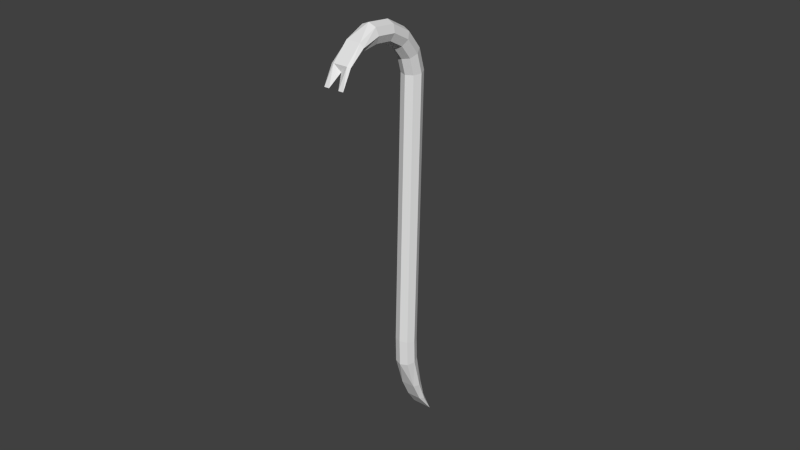 # Source: Sorkkarauta_01.blend  (saved by Blender 2.71.0; exported with 4.5.12 LTS)
import bpy
from mathutils import Matrix  # noqa: F401  (used for matrix-valued properties, if any)

bpy.ops.wm.read_factory_settings(use_empty=True)
scene = bpy.context.scene
scene.name = 'Scene'

# ---- collections
col_collection_1 = bpy.data.collections.new('Collection 1'); scene.collection.children.link(col_collection_1)

# ---- world
world_world = bpy.data.worlds.new('World'); scene.world = world_world
world_world.color = (0.05088, 0.05088, 0.05088)
world_world.use_sun_shadow = False
world_world.sun_shadow_jitter_overblur = 0.0
world_world.cycles.sampling_method = 'MANUAL'
world_world.cycles.sample_map_resolution = 256

# ---- meshes
me_torus = bpy.data.meshes.new('Torus')
me_torus.from_pydata([(8.342, 10.43, 0.0), (8.419, 10.31, 0.3536), (8.607, 10.01, 0.5), (8.794, 9.708, 0.3536), (8.872, 9.584, 0.0), (8.794, 9.708, -0.3536), (8.607, 10.01, -0.5), (8.419, 10.31, -0.3536), (-2.121, 2.121, 0.0), (-2.018, 2.018, 0.3536), (-1.768, 1.768, 0.5), (-1.518, 1.518, 0.3536), (-1.414, 1.414, 0.0), (-1.518, 1.518, -0.3536), (-1.768, 1.768, -0.5), (-2.018, 2.018, -0.3536), (-2.772, 1.148, 0.0), (-2.636, 1.092, 0.3536), (-2.31, 0.9567, 0.5), (-1.983, 0.8214, 0.3536), (-1.848, 0.7654, 0.0), (-1.983, 0.8214, -0.3536), (-2.31, 0.9567, -0.5), (-2.636, 1.092, -0.3536), (-3.0, 2.384e-07, 0.0), (-2.854, 2.384e-07, 0.3536), (-2.5, 2.384e-07, 0.5), (-2.146, 2.384e-07, 0.3536), (-2.0, 2.384e-07, 0.0), (-2.146, 2.384e-07, -0.3536), (-2.5, 2.384e-07, -0.5), (-2.854, 2.384e-07, -0.3536), (-2.772, -1.148, 0.0), (-2.636, -1.092, 0.3536), (-2.31, -0.9567, 0.5), (-1.983, -0.8214, 0.3536), (-1.848, -0.7654, 0.0), (-1.983, -0.8214, -0.3536), (-2.31, -0.9567, -0.5), (-2.636, -1.092, -0.3536), (-2.121, -2.121, 0.0), (-2.018, -2.018, 0.3536), (-1.768, -1.768, 0.5), (-1.518, -1.518, 0.3536), (-1.414, -1.414, 0.0), (-1.518, -1.518, -0.3536), (-1.768, -1.768, -0.5), (-2.018, -2.018, -0.3536), (-1.092, -2.474, 0.3536), (-0.9567, -2.31, 0.5), (-0.8214, -2.145, 0.3536), (-0.8214, -2.145, -0.3536), (-0.9567, -2.31, -0.5), (-1.092, -2.474, -0.3536), (0.0, -2.577, 0.3536), (0.0, -2.5, 0.5), (2.384e-07, -2.341, 0.3536), (2.384e-07, -2.341, -0.3536), (0.0, -2.5, -0.5), (0.0, -2.577, -0.3536), (0.9567, -2.31, 0.5), (0.9567, -2.31, -0.5), (0.9567, -2.31, -0.25), (0.9567, -2.31, 0.25), (0.2067, -2.335, 0.0), (9.12, 11.13, 0.0), (9.229, 11.03, 0.3536), (9.491, 10.79, 0.5), (9.754, 10.55, 0.3536), (9.863, 10.46, 0.0), (9.754, 10.55, -0.3536), (9.491, 10.79, -0.5), (9.229, 11.03, -0.3536), (10.22, 12.26, 0.3536), (10.41, 12.07, 0.5), (10.6, 11.88, 0.3536), (10.6, 11.88, -0.3536), (10.41, 12.07, -0.5), (10.22, 12.26, -0.3536), (10.75, 13.0, 0.3536), (10.92, 13.0, 0.5), (11.03, 12.85, 0.3536), (11.03, 12.85, -0.3536), (10.92, 13.0, -0.5), (10.75, 13.0, -0.3536), (11.27, 13.88, 0.5), (11.27, 13.88, -0.5)], [], [(0, 8, 9, 1), (1, 9, 10, 2), (2, 10, 11, 3), (3, 11, 12, 4), (4, 12, 13, 5), (5, 13, 14, 6), (6, 14, 15, 7), (7, 15, 8, 0), (8, 16, 17, 9), (9, 17, 18, 10), (10, 18, 19, 11), (11, 19, 20, 12), (12, 20, 21, 13), (13, 21, 22, 14), (14, 22, 23, 15), (15, 23, 16, 8), (16, 24, 25, 17), (17, 25, 26, 18), (18, 26, 27, 19), (19, 27, 28, 20), (20, 28, 29, 21), (21, 29, 30, 22), (22, 30, 31, 23), (23, 31, 24, 16), (24, 32, 33, 25), (25, 33, 34, 26), (26, 34, 35, 27), (27, 35, 36, 28), (28, 36, 37, 29), (29, 37, 38, 30), (30, 38, 39, 31), (31, 39, 32, 24), (32, 40, 41, 33), (33, 41, 42, 34), (34, 42, 43, 35), (35, 43, 44, 36), (36, 44, 45, 37), (37, 45, 46, 38), (38, 46, 47, 39), (39, 47, 40, 32), (53, 40, 47), (41, 48, 49, 42), (42, 49, 50, 43), (51, 50, 44), (48, 41, 40), (45, 51, 52, 46), (46, 52, 53, 47), (53, 48, 40), (48, 54, 55, 49), (49, 55, 56, 50), (51, 57, 58, 52), (52, 58, 59, 53), (57, 51, 50, 56), (60, 55, 54), (60, 56, 55), (45, 44, 51), (50, 43, 44), (58, 57, 61), (61, 59, 58), (54, 59, 64), (54, 48, 53, 59), (57, 56, 64), (54, 64, 63, 60), (59, 61, 62, 64), (56, 60, 63, 64), (57, 64, 62, 61), (0, 1, 66, 65), (3, 4, 69, 68), (2, 3, 68, 67), (5, 6, 71, 70), (4, 5, 70, 69), (6, 7, 72, 71), (1, 2, 67, 66), (7, 0, 65, 72), (81, 75, 76, 82), (68, 69, 75), (67, 68, 75, 74), (70, 71, 77, 76), (70, 76, 69), (71, 72, 78, 77), (66, 67, 74, 73), (76, 75, 69), (72, 65, 78), (74, 75, 81, 80), (76, 77, 83, 82), (77, 78, 84, 83), (73, 74, 80, 79), (65, 66, 73), (78, 73, 65), (84, 79, 85, 86), (80, 85, 79), (83, 86, 82), (79, 84, 78, 73), (80, 81, 85), (84, 86, 83), (82, 86, 85, 81)])
me_torus.use_remesh_preserve_volume = False
me_torus.use_remesh_preserve_attributes = False
me_torus.use_mirror_vertex_groups = False
me_torus.update()

# ---- objects
ob_torus = bpy.data.objects.new('Torus', me_torus)

# ---- transforms, parenting, visibility, modifiers, constraints
ob_torus.location = (0.0, -2.5, 10.0)
ob_torus.rotation_euler = (-1.571, 0.8727, -1.571)
ob_torus.lineart.crease_threshold = 0.0

# ---- collection membership
col_collection_1.objects.link(ob_torus)

# ---- scene / render settings (as saved in the file)
scene.frame_start = 1; scene.frame_end = 250; scene.frame_set(1)
scene.render.engine = 'BLENDER_EEVEE_NEXT'
scene.render.resolution_percentage = 50
scene.render.dither_intensity = 0.0
scene.cycles.use_denoising = False
scene.cycles.samples = 10
scene.cycles.sampling_pattern = 'TABULATED_SOBOL'
scene.cycles.light_sampling_threshold = 0.0
scene.cycles.use_adaptive_sampling = False
scene.cycles.use_light_tree = False
scene.cycles.blur_glossy = 0.0
scene.cycles.volume_bounces = 1
scene.cycles.pixel_filter_type = 'GAUSSIAN'
scene.cycles.sample_clamp_indirect = 0.0
scene.view_settings.view_transform = 'Standard'
bpy.context.view_layer.update()

# ---- added for rendering (the .blend has no active camera and no usable light): camera, sun
cam_auto = bpy.data.cameras.new('AutoCamera')
cam_auto.lens = 50.0
cam_auto.sensor_width = 36.0
cam_auto.clip_end = 1000.0
ob_auto_camera = bpy.data.objects.new('AutoCamera', cam_auto)
scene.collection.objects.link(ob_auto_camera)
ob_auto_camera.location = (28.3353, -34.8286, 25.8686)
ob_auto_camera.rotation_euler = (1.09748, -7.21219e-08, 0.694738)
scene.camera = ob_auto_camera
light_auto_sun = bpy.data.lights.new('AutoSun', 'SUN')
light_auto_sun.energy = 3.0
light_auto_sun.angle = 0.0523599
ob_auto_sun = bpy.data.objects.new('AutoSun', light_auto_sun)
scene.collection.objects.link(ob_auto_sun)
ob_auto_sun.rotation_euler = (0.872665, 0.174533, 0.523599)
bpy.context.view_layer.update()

